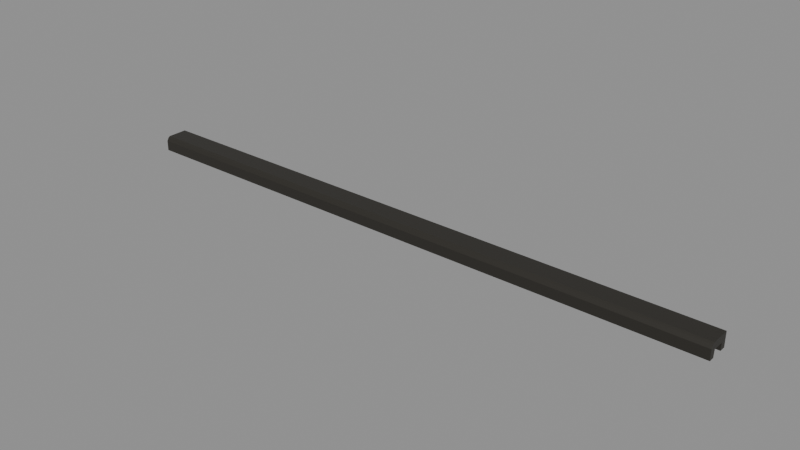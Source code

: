 # Source: gallery-frame.blend  (saved by Blender 5.3.31; exported with 4.5.12 LTS)
import bpy
from mathutils import Matrix  # noqa: F401  (used for matrix-valued properties, if any)

bpy.ops.wm.read_factory_settings(use_empty=True)
scene = bpy.context.scene
scene.name = 'Scene'

# ---- materials (node trees are filled in below, after node groups)
mat_m06___satin_graphite_gallery_moulding = bpy.data.materials.new('M06 | Satin graphite gallery moulding')

# ---- material node trees
mat_m06___satin_graphite_gallery_moulding.use_nodes = True; mat_m06___satin_graphite_gallery_moulding.node_tree.nodes.clear()
_N = mat_m06___satin_graphite_gallery_moulding.node_tree.nodes; _L = mat_m06___satin_graphite_gallery_moulding.node_tree.links
n0 = _N.new('ShaderNodeBsdfPrincipled'); n0.name = 'Principled BSDF'; n0.location = (-200, 100)
n0.inputs[0].default_value = (0.035, 0.032, 0.026, 1.0)
n0.inputs[1].default_value = 0.32
n0.inputs[2].default_value = 0.49
n0.inputs[10].default_value = 0.005
n1 = _N.new('ShaderNodeOutputMaterial'); n1.name = 'Material Output'; n1.location = (200, 100)
_L.new(n0.outputs[0], n1.inputs[0])
n1.is_active_output = True

# ---- meshes
me_rebated_profile = bpy.data.meshes.new('Rebated profile')
me_rebated_profile.from_pydata([(-0.5, 0.019, -0.012), (-0.5, 0.019, 0.012), (-0.5, -0.014, 0.012), (-0.5, -0.017, 0.01), (-0.5, -0.02, 0.005), (-0.5, -0.02, -0.012), (-0.5, -0.011, -0.012), (-0.5, -0.01, 0.0), (-0.5, 0.009, 0.0), (-0.5, 0.009, -0.012), (0.5, 0.019, -0.012), (0.5, 0.019, 0.012), (0.5, -0.014, 0.012), (0.5, -0.017, 0.01), (0.5, -0.02, 0.005), (0.5, -0.02, -0.012), (0.5, -0.011, -0.012), (0.5, -0.01, 0.0), (0.5, 0.009, 0.0), (0.5, 0.009, -0.012)], [], [(9, 8, 7, 6, 5, 4, 3, 2, 1, 0), (10, 11, 12, 13, 14, 15, 16, 17, 18, 19), (0, 1, 11, 10), (1, 2, 12, 11), (2, 3, 13, 12), (3, 4, 14, 13), (4, 5, 15, 14), (5, 6, 16, 15), (6, 7, 17, 16), (7, 8, 18, 17), (8, 9, 19, 18), (9, 0, 10, 19)])
me_rebated_profile.materials.append(mat_m06___satin_graphite_gallery_moulding)
me_rebated_profile.update()

# ---- objects
ob_gallery_moulding = bpy.data.objects.new('Gallery moulding', me_rebated_profile)

# ---- transforms, parenting, visibility, modifiers, constraints
ob_gallery_moulding.location = (0.0, 0.0, 0.0)

# ---- collection membership
scene.collection.objects.link(ob_gallery_moulding)

# ---- scene / render settings (as saved in the file)
scene.frame_start = 1; scene.frame_end = 250; scene.frame_set(1)
scene.render.engine = 'BLENDER_EEVEE_NEXT'
scene.render.bake_bias = 0.0
scene.render.bake_samples = 0
scene.render.compositor_device = 'GPU'
scene.eevee.use_volume_custom_range = False
scene.eevee.fast_gi_thickness_near = 0.1
scene.eevee.fast_gi_thickness_far = 0.0
scene.eevee.ray_tracing_options.screen_trace_thickness = 0.1
bpy.context.view_layer.update()

# ---- added for rendering (the .blend has no active camera and no usable light): camera, sun + grey world if the file has none
cam_auto = bpy.data.cameras.new('AutoCamera')
cam_auto.lens = 50.0
cam_auto.sensor_width = 36.0
cam_auto.clip_end = 1000.0
ob_auto_camera = bpy.data.objects.new('AutoCamera', cam_auto)
scene.collection.objects.link(ob_auto_camera)
ob_auto_camera.location = (0.926194, -1.11193, 0.740955)
ob_auto_camera.rotation_euler = (1.09748, -7.21219e-08, 0.694738)
scene.camera = ob_auto_camera
light_auto_sun = bpy.data.lights.new('AutoSun', 'SUN')
light_auto_sun.energy = 3.0
light_auto_sun.angle = 0.0523599
ob_auto_sun = bpy.data.objects.new('AutoSun', light_auto_sun)
scene.collection.objects.link(ob_auto_sun)
ob_auto_sun.rotation_euler = (0.872665, 0.174533, 0.523599)
if scene.world is None:
    world_auto = bpy.data.worlds.new('AutoWorld')
    world_auto.color = (0.3, 0.3, 0.3)
    scene.world = world_auto
bpy.context.view_layer.update()
